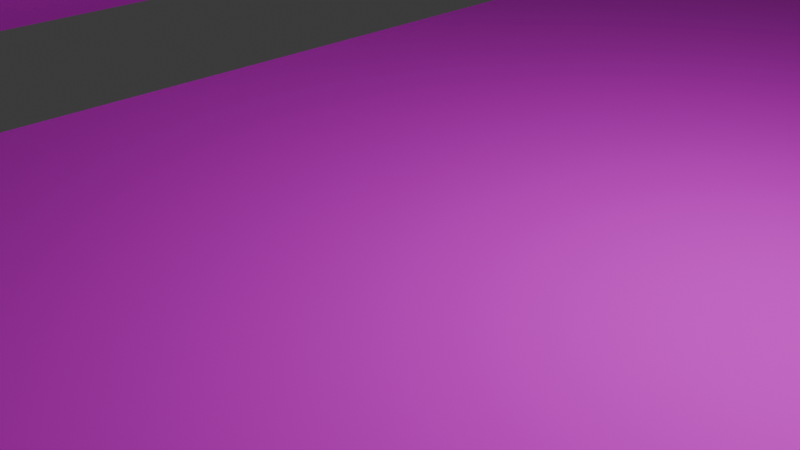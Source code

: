 # Source: indoor_pieces.blend  (saved by Blender 5.2.44; exported with 4.5.12 LTS)
import bpy
from mathutils import Matrix  # noqa: F401  (used for matrix-valued properties, if any)

bpy.ops.wm.read_factory_settings(use_empty=True)
scene = bpy.context.scene
scene.name = 'Scene'

# ---- collections
col_collection = bpy.data.collections.new('Collection'); scene.collection.children.link(col_collection)

# ---- images (referenced by path relative to the original .blend; pixels are not part of the script)
import os
ASSET_DIR = os.environ.get("B2B_ASSET_DIR", "")  # directory of the original .blend (textures are referenced by path, not embedded)
HERE = os.path.dirname(os.path.abspath(__file__))  # packed textures are extracted next to this script under _unpacked/

def load_image(name, relpath, width, height, colorspace="sRGB"):
    """Load a texture the original file referenced (path relative to the .blend, or extracted next to this script)."""
    p = next((c for c in (os.path.join(HERE, relpath), os.path.join(ASSET_DIR, relpath)) if relpath and os.path.exists(c)), "")
    if p:
        img = bpy.data.images.load(p, check_existing=True)
        img.name = name
    else:  # same state as the original file: an image datablock whose file is absent (Cycles renders it pink)
        img = bpy.data.images.new(name, width, height)
        img.source = "FILE"
        img.filepath = "//" + (relpath or name)
    img.colorspace_settings.name = colorspace
    return img
img_woodfloor_png = load_image('woodfloor.png', 'woodfloor.png', 1024, 1024, 'sRGB')
img_stonewall_png = load_image('stonewall.png', 'stonewall.png', 1024, 1024, 'sRGB')
img_stonewalllong_png = load_image('stonewalllong.png', 'stonewalllong.png', 1024, 1024, 'sRGB')
img_stonewall_png_003 = load_image('stonewall.png.003', 'stonewall.png', 1024, 1024, 'sRGB')
img_stonewalllong_png_001 = load_image('stonewalllong.png.001', 'stonewalllong.png', 1024, 1024, 'sRGB')
img_woodfloor_png_002 = load_image('woodfloor.png.002', 'woodfloor.png', 1024, 1024, 'sRGB')
img_woodfloor_png_003 = load_image('woodfloor.png.003', 'woodfloor.png', 1024, 1024, 'sRGB')
img_woodfloor_png_004 = load_image('woodfloor.png.004', 'woodfloor.png', 1024, 1024, 'sRGB')
img_woodfloor_png_005 = load_image('woodfloor.png.005', 'woodfloor.png', 1024, 1024, 'sRGB')

# ---- materials (node trees are filled in below, after node groups)
mat_material_001 = bpy.data.materials.new('Material.001')
mat_material_002 = bpy.data.materials.new('Material.002')
mat_material_004 = bpy.data.materials.new('Material.004')
mat_material_005 = bpy.data.materials.new('Material.005')
mat_material_006 = bpy.data.materials.new('Material.006')
mat_material_007 = bpy.data.materials.new('Material.007')
mat_material_008 = bpy.data.materials.new('Material.008')
mat_material_009 = bpy.data.materials.new('Material.009')
mat_material_010 = bpy.data.materials.new('Material.010')

# ---- material node trees
mat_material_001.use_nodes = True; mat_material_001.node_tree.nodes.clear()
_N = mat_material_001.node_tree.nodes; _L = mat_material_001.node_tree.links
n0 = _N.new('ShaderNodeBsdfPrincipled'); n0.name = 'Principled BSDF'; n0.location = (-200, 100)
n0.inputs[2].default_value = 1.0
n0.inputs[10].default_value = 0.005
n1 = _N.new('ShaderNodeOutputMaterial'); n1.name = 'Material Output'; n1.location = (200, 100)
n2 = _N.new('ShaderNodeTexImage'); n2.name = 'Image Texture'; n2.location = (-490, 75)
n2.image = img_woodfloor_png
n2.interpolation = 'Closest'
_L.new(n0.outputs[0], n1.inputs[0])
_L.new(n2.outputs[0], n0.inputs[0])
n1.is_active_output = True
mat_material_002.use_nodes = True; mat_material_002.node_tree.nodes.clear()
_N = mat_material_002.node_tree.nodes; _L = mat_material_002.node_tree.links
n0 = _N.new('ShaderNodeBsdfPrincipled'); n0.name = 'Principled BSDF'; n0.location = (-200, 100)
n0.inputs[2].default_value = 1.0
n0.inputs[10].default_value = 0.005
n1 = _N.new('ShaderNodeOutputMaterial'); n1.name = 'Material Output'; n1.location = (200, 100)
n2 = _N.new('ShaderNodeTexImage'); n2.name = 'Image Texture'; n2.location = (-490, 75)
n2.image = img_stonewall_png
n2.interpolation = 'Closest'
_L.new(n0.outputs[0], n1.inputs[0])
_L.new(n2.outputs[0], n0.inputs[0])
n1.is_active_output = True
mat_material_004.use_nodes = True; mat_material_004.node_tree.nodes.clear()
_N = mat_material_004.node_tree.nodes; _L = mat_material_004.node_tree.links
n0 = _N.new('ShaderNodeBsdfPrincipled'); n0.name = 'Principled BSDF'; n0.location = (-200, 100)
n0.inputs[2].default_value = 1.0
n0.inputs[10].default_value = 0.005
n1 = _N.new('ShaderNodeOutputMaterial'); n1.name = 'Material Output'; n1.location = (200, 100)
n2 = _N.new('ShaderNodeTexImage'); n2.name = 'Image Texture'; n2.location = (-490, 75)
n2.image = img_stonewalllong_png
n2.interpolation = 'Closest'
_L.new(n0.outputs[0], n1.inputs[0])
_L.new(n2.outputs[0], n0.inputs[0])
n1.is_active_output = True
mat_material_005.use_nodes = True; mat_material_005.node_tree.nodes.clear()
_N = mat_material_005.node_tree.nodes; _L = mat_material_005.node_tree.links
n0 = _N.new('ShaderNodeBsdfPrincipled'); n0.name = 'Principled BSDF'; n0.location = (-200, 100)
n0.inputs[2].default_value = 1.0
n0.inputs[10].default_value = 0.005
n1 = _N.new('ShaderNodeOutputMaterial'); n1.name = 'Material Output'; n1.location = (200, 100)
n2 = _N.new('ShaderNodeTexImage'); n2.name = 'Image Texture'; n2.location = (-490, 75)
n2.image = img_stonewall_png_003
n2.interpolation = 'Closest'
_L.new(n0.outputs[0], n1.inputs[0])
_L.new(n2.outputs[0], n0.inputs[0])
n1.is_active_output = True
mat_material_006.use_nodes = True; mat_material_006.node_tree.nodes.clear()
_N = mat_material_006.node_tree.nodes; _L = mat_material_006.node_tree.links
n0 = _N.new('ShaderNodeBsdfPrincipled'); n0.name = 'Principled BSDF'; n0.location = (-200, 100)
n0.inputs[2].default_value = 1.0
n0.inputs[10].default_value = 0.005
n1 = _N.new('ShaderNodeOutputMaterial'); n1.name = 'Material Output'; n1.location = (200, 100)
n2 = _N.new('ShaderNodeTexImage'); n2.name = 'Image Texture'; n2.location = (-490, 75)
n2.image = img_stonewalllong_png_001
n2.interpolation = 'Closest'
_L.new(n0.outputs[0], n1.inputs[0])
_L.new(n2.outputs[0], n0.inputs[0])
n1.is_active_output = True
mat_material_007.use_nodes = True; mat_material_007.node_tree.nodes.clear()
_N = mat_material_007.node_tree.nodes; _L = mat_material_007.node_tree.links
n0 = _N.new('ShaderNodeBsdfPrincipled'); n0.name = 'Principled BSDF'; n0.location = (-200, 100)
n0.inputs[2].default_value = 1.0
n0.inputs[10].default_value = 0.005
n1 = _N.new('ShaderNodeOutputMaterial'); n1.name = 'Material Output'; n1.location = (200, 100)
n2 = _N.new('ShaderNodeTexImage'); n2.name = 'Image Texture'; n2.location = (-490, 75)
n2.image = img_woodfloor_png_002
n2.interpolation = 'Closest'
_L.new(n0.outputs[0], n1.inputs[0])
_L.new(n2.outputs[0], n0.inputs[0])
n1.is_active_output = True
mat_material_008.use_nodes = True; mat_material_008.node_tree.nodes.clear()
_N = mat_material_008.node_tree.nodes; _L = mat_material_008.node_tree.links
n0 = _N.new('ShaderNodeBsdfPrincipled'); n0.name = 'Principled BSDF'; n0.location = (-200, 100)
n0.inputs[2].default_value = 1.0
n0.inputs[10].default_value = 0.005
n1 = _N.new('ShaderNodeOutputMaterial'); n1.name = 'Material Output'; n1.location = (200, 100)
n2 = _N.new('ShaderNodeTexImage'); n2.name = 'Image Texture'; n2.location = (-490, 75)
n2.image = img_woodfloor_png_003
n2.interpolation = 'Closest'
_L.new(n0.outputs[0], n1.inputs[0])
_L.new(n2.outputs[0], n0.inputs[0])
n1.is_active_output = True
mat_material_009.use_nodes = True; mat_material_009.node_tree.nodes.clear()
_N = mat_material_009.node_tree.nodes; _L = mat_material_009.node_tree.links
n0 = _N.new('ShaderNodeBsdfPrincipled'); n0.name = 'Principled BSDF'; n0.location = (-200, 100)
n0.inputs[2].default_value = 1.0
n0.inputs[10].default_value = 0.005
n1 = _N.new('ShaderNodeOutputMaterial'); n1.name = 'Material Output'; n1.location = (200, 100)
n2 = _N.new('ShaderNodeTexImage'); n2.name = 'Image Texture'; n2.location = (-490, 75)
n2.image = img_woodfloor_png_004
n2.interpolation = 'Closest'
_L.new(n0.outputs[0], n1.inputs[0])
_L.new(n2.outputs[0], n0.inputs[0])
n1.is_active_output = True
mat_material_010.use_nodes = True; mat_material_010.node_tree.nodes.clear()
_N = mat_material_010.node_tree.nodes; _L = mat_material_010.node_tree.links
n0 = _N.new('ShaderNodeBsdfPrincipled'); n0.name = 'Principled BSDF'; n0.location = (-200, 100)
n0.inputs[2].default_value = 1.0
n0.inputs[10].default_value = 0.005
n1 = _N.new('ShaderNodeOutputMaterial'); n1.name = 'Material Output'; n1.location = (200, 100)
n2 = _N.new('ShaderNodeTexImage'); n2.name = 'Image Texture'; n2.location = (-490, 75)
n2.image = img_woodfloor_png_005
n2.interpolation = 'Closest'
_L.new(n0.outputs[0], n1.inputs[0])
_L.new(n2.outputs[0], n0.inputs[0])
n1.is_active_output = True

# ---- world
world_world = bpy.data.worlds.new('World'); scene.world = world_world
world_world.use_nodes = True; world_world.node_tree.nodes.clear()
_N = world_world.node_tree.nodes; _L = world_world.node_tree.links
n0 = _N.new('ShaderNodeOutputWorld'); n0.name = 'World Output'; n0.location = (200, 100)
n1 = _N.new('ShaderNodeBackground'); n1.name = 'Background'; n1.location = (-200, 100)
n1.inputs[0].default_value = (0.05088, 0.05088, 0.05088, 1.0)
_L.new(n1.outputs[0], n0.inputs[0])
n0.is_active_output = True
world_world.color = (0.05088, 0.05088, 0.05088)
world_world.sun_shadow_jitter_overblur = 0.0

# ---- cameras
cam_camera = bpy.data.cameras.new('Camera')
cam_camera.clip_end = 100.0
cam_camera.ortho_scale = 7.314

# ---- lights
light_light = bpy.data.lights.new('Light', 'POINT')
light_light.energy = 1000.0
light_light.shadow_soft_size = 0.1

# ---- meshes
me_plane = bpy.data.meshes.new('Plane')
me_plane.from_pydata([(-1.0, -1.0, 0.0), (1.0, -1.0, 0.0), (-1.0, 1.0, 0.0), (1.0, 1.0, 0.0)], [], [(0, 1, 3, 2)])
_uv = me_plane.uv_layers.new(name='UVMap')
_uv.uv.foreach_set('vector', [0.0, 0.0, 1.0, 0.0, 1.0, 1.0, 0.0, 1.0])
me_plane.materials.append(mat_material_001)
me_plane.update()
me_plane_001 = bpy.data.meshes.new('Plane.001')
me_plane_001.from_pydata([(-1.0, -1.0, 0.0), (1.0, -1.0, 0.0), (-1.0, 1.0, 0.0), (1.0, 1.0, 0.0)], [], [(0, 1, 3, 2)])
_uv = me_plane_001.uv_layers.new(name='UVMap')
_uv.uv.foreach_set('vector', [0.0, 0.0, 1.0, 0.0, 1.0, 1.0, 0.0, 1.0])
me_plane_001.materials.append(mat_material_002)
me_plane_001.update()
me_plane_003 = bpy.data.meshes.new('Plane.003')
me_plane_003.from_pydata([(-1.0, -1.0, 0.0), (1.0, -1.0, 0.0), (-1.0, 1.0, 0.0), (1.0, 1.0, 0.0)], [], [(0, 1, 3, 2)])
_uv = me_plane_003.uv_layers.new(name='UVMap')
_uv.uv.foreach_set('vector', [0.0, 0.0, 1.0, 0.0, 1.0, 1.0, 0.0, 1.0])
me_plane_003.materials.append(mat_material_004)
me_plane_003.update()
me_plane_004 = bpy.data.meshes.new('Plane.004')
me_plane_004.from_pydata([(-1.0, -1.0, 0.0), (1.0, -1.0, 0.0), (-1.0, 1.0, 0.0), (1.0, 1.0, 0.0)], [], [(0, 1, 3, 2)])
_uv = me_plane_004.uv_layers.new(name='UVMap')
_uv.uv.foreach_set('vector', [0.0, 0.0, 1.0, 0.0, 1.0, 1.0, 0.0, 1.0])
me_plane_004.materials.append(mat_material_005)
me_plane_004.update()
me_plane_005 = bpy.data.meshes.new('Plane.005')
me_plane_005.from_pydata([(-1.0, -1.0, 0.0), (1.0, -1.0, 0.0), (-1.0, 1.0, 0.0), (1.0, 1.0, 0.0)], [], [(0, 1, 3, 2)])
_uv = me_plane_005.uv_layers.new(name='UVMap')
_uv.uv.foreach_set('vector', [0.0, 0.0, 1.0, 0.0, 1.0, 1.0, 0.0, 1.0])
me_plane_005.materials.append(mat_material_006)
me_plane_005.update()
me_plane_006 = bpy.data.meshes.new('Plane.006')
me_plane_006.from_pydata([(-1.0, -1.0, 0.0), (1.0, -1.0, 0.0), (-1.0, 1.0, 0.0), (1.0, 1.0, 0.0)], [], [(0, 1, 3, 2)])
_uv = me_plane_006.uv_layers.new(name='UVMap')
_uv.uv.foreach_set('vector', [0.0, 0.0, 1.0, 0.0, 1.0, 1.0, 0.0, 1.0])
me_plane_006.materials.append(mat_material_007)
me_plane_006.update()
me_plane_007 = bpy.data.meshes.new('Plane.007')
me_plane_007.from_pydata([(-1.0, -1.0, 0.0), (1.0, -1.0, 0.0), (-1.0, 1.0, 0.0), (1.0, 1.0, 0.0)], [], [(0, 1, 3, 2)])
_uv = me_plane_007.uv_layers.new(name='UVMap')
_uv.uv.foreach_set('vector', [0.0, 0.0, 1.0, 0.0, 1.0, 1.0, 0.0, 1.0])
me_plane_007.materials.append(mat_material_008)
me_plane_007.update()
me_plane_008 = bpy.data.meshes.new('Plane.008')
me_plane_008.from_pydata([(-1.0, -1.0, 0.0), (1.0, -1.0, 0.0), (-1.0, 1.0, 0.0), (1.0, 1.0, 0.0)], [], [(0, 1, 3, 2)])
_uv = me_plane_008.uv_layers.new(name='UVMap')
_uv.uv.foreach_set('vector', [0.0, 0.0, 1.0, 0.0, 1.0, 1.0, 0.0, 1.0])
me_plane_008.materials.append(mat_material_009)
me_plane_008.update()
me_plane_009 = bpy.data.meshes.new('Plane.009')
me_plane_009.from_pydata([(-1.0, -1.0, 0.0), (1.0, -1.0, 0.0), (-1.0, 1.0, 0.0), (1.0, 1.0, 0.0)], [], [(0, 1, 3, 2)])
_uv = me_plane_009.uv_layers.new(name='UVMap')
_uv.uv.foreach_set('vector', [0.0, 0.0, 1.0, 0.0, 1.0, 1.0, 0.0, 1.0])
me_plane_009.materials.append(mat_material_010)
me_plane_009.update()

# ---- objects
ob_light = bpy.data.objects.new('Light', light_light)
ob_camera = bpy.data.objects.new('Camera', cam_camera)
ob_plane = bpy.data.objects.new('Plane', me_plane)
ob_plane_001 = bpy.data.objects.new('Plane.001', me_plane_001)
ob_plane_002 = bpy.data.objects.new('Plane.002', me_plane_003)
ob_plane_003 = bpy.data.objects.new('Plane.003', me_plane_004)
ob_plane_004 = bpy.data.objects.new('Plane.004', me_plane_005)
ob_plane_005 = bpy.data.objects.new('Plane.005', me_plane_006)
ob_plane_006 = bpy.data.objects.new('Plane.006', me_plane_007)
ob_plane_007 = bpy.data.objects.new('Plane.007', me_plane_008)
ob_plane_008 = bpy.data.objects.new('Plane.008', me_plane_009)

# ---- transforms, parenting, visibility, modifiers, constraints
ob_light.location = (4.076, 1.005, 5.904)
ob_light.rotation_euler = (0.6503, 0.05522, 1.866)
ob_light.lock_rotations_4d = False
ob_light.empty_display_type = 'ARROWS'
ob_light.color = (0.0, 0.0, 0.0, 0.0)
ob_light.lineart.crease_threshold = 0.0
ob_camera.location = (7.359, -6.926, 4.958)
ob_camera.rotation_euler = (1.109, 0.0, 0.8149)
ob_camera.lock_rotations_4d = False
ob_camera.empty_display_type = 'ARROWS'
ob_camera.color = (0.0, 0.0, 0.0, 0.0)
ob_camera.display_type = 'WIRE'
ob_camera.lineart.crease_threshold = 0.0
ob_plane.location = (0.0, 0.0, 0.0)
ob_plane.scale = (5.0, 5.0, 5.0)
ob_plane_001.location = (-9.0, 0.0, 5.0)
ob_plane_001.rotation_euler = (1.571, -0.0, -1.571)
ob_plane_001.scale = (5.0, 5.0, 5.0)
ob_plane_002.location = (-23.0, 12.0, 10.0)
ob_plane_002.rotation_euler = (1.571, -0.0, -1.571)
ob_plane_002.scale = (5.0, 10.0, 5.0)
ob_plane_003.location = (-9.0, 0.0, 16.0)
ob_plane_003.rotation_euler = (-1.571, -0.0, 1.571)
ob_plane_003.scale = (5.0, 5.0, 5.0)
ob_plane_004.location = (-23.0, 22.0, 10.0)
ob_plane_004.rotation_euler = (1.571, -0.0, -1.571)
ob_plane_004.scale = (5.0, 10.0, 5.0)
ob_plane_005.location = (0.0, 10.0, 0.0)
ob_plane_005.scale = (5.0, 5.0, 5.0)
ob_plane_006.location = (0.0, 20.0, 0.0)
ob_plane_006.scale = (5.0, 5.0, 5.0)
ob_plane_007.location = (10.0, 20.0, 0.0)
ob_plane_007.scale = (5.0, 5.0, 5.0)
ob_plane_008.location = (-10.0, 20.0, 0.0)
ob_plane_008.scale = (5.0, 5.0, 5.0)

# ---- collection membership
col_collection.objects.link(ob_light)
col_collection.objects.link(ob_camera)
col_collection.objects.link(ob_plane)
col_collection.objects.link(ob_plane_001)
col_collection.objects.link(ob_plane_002)
col_collection.objects.link(ob_plane_003)
col_collection.objects.link(ob_plane_004)
col_collection.objects.link(ob_plane_005)
col_collection.objects.link(ob_plane_006)
col_collection.objects.link(ob_plane_007)
col_collection.objects.link(ob_plane_008)

# ---- scene / render settings (as saved in the file)
scene.camera = ob_camera
scene.frame_start = 1; scene.frame_end = 250; scene.frame_set(1)
scene.render.engine = 'BLENDER_EEVEE_NEXT'
scene.render.bake_bias = 0.0
scene.render.bake_samples = 0
scene.render.compositor_device = 'GPU'
scene.eevee.use_volume_custom_range = False
scene.eevee.fast_gi_thickness_near = 0.1
scene.eevee.fast_gi_thickness_far = 0.0
scene.eevee.ray_tracing_options.screen_trace_thickness = 0.1
bpy.context.view_layer.update()
